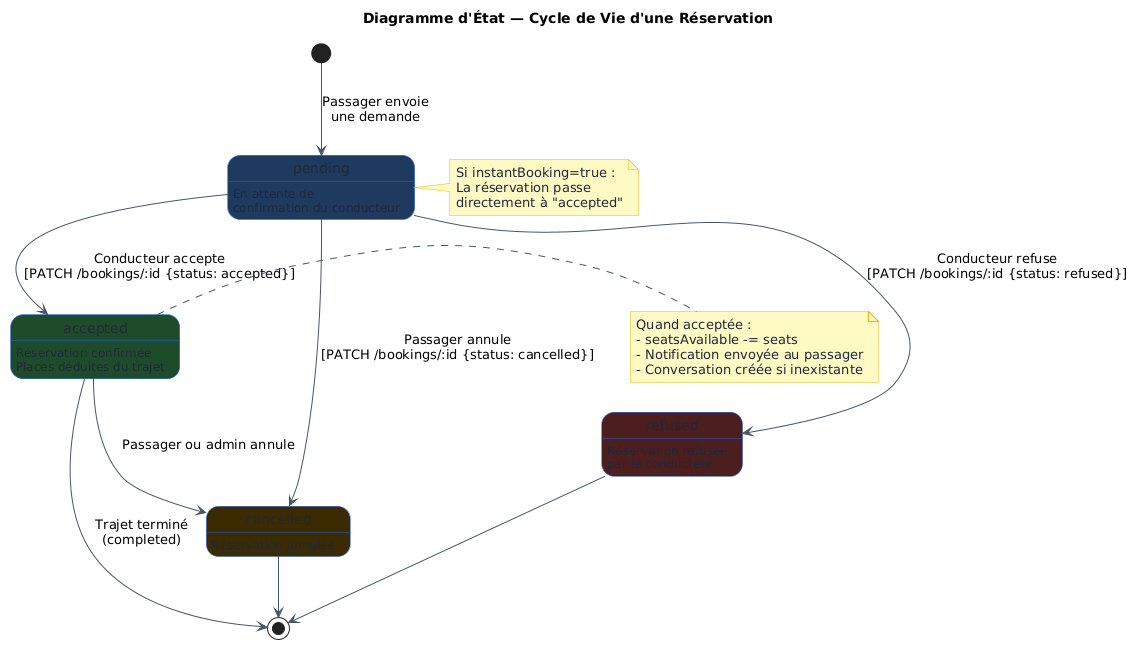

The diagram above was rendered by PlantUML. Its source (embedded in the PNG):
@startuml
title Diagramme d'État — Cycle de Vie d'une Réservation

skinparam stateBackgroundColor #EFF6FF
skinparam stateBorderColor #2563EB
skinparam stateFontColor #1E293B
skinparam stateArrowColor #475569
skinparam backgroundColor #FFFFFF
skinparam noteFontColor #1E293B
skinparam noteBackgroundColor #FEF9C3
skinparam noteBorderColor #EAB308

[*] --> pending : Passager envoie\nune demande

state pending #1e3a5f {
  pending : En attente de\nconfirmation du conducteur
}

state accepted #1e4d2b {
  accepted : Réservation confirmée\nPlaces déduites du trajet
}

state refused #4d1e1e {
  refused : Réservation refusée\npar le conducteur
}

state cancelled #3d2a00 {
  cancelled : Réservation annulée
}

pending --> accepted : Conducteur accepte\n[PATCH /bookings/:id {status: accepted}]
pending --> refused : Conducteur refuse\n[PATCH /bookings/:id {status: refused}]
pending --> cancelled : Passager annule\n[PATCH /bookings/:id {status: cancelled}]
accepted --> cancelled : Passager ou admin annule

note right of accepted
  Quand acceptée :
  - seatsAvailable -= seats
  - Notification envoyée au passager
  - Conversation créée si inexistante
end note

note right of pending
  Si instantBooking=true :
  La réservation passe
  directement à "accepted"
end note

refused --> [*]
cancelled --> [*]
accepted --> [*] : Trajet terminé\n(completed)
@enduml